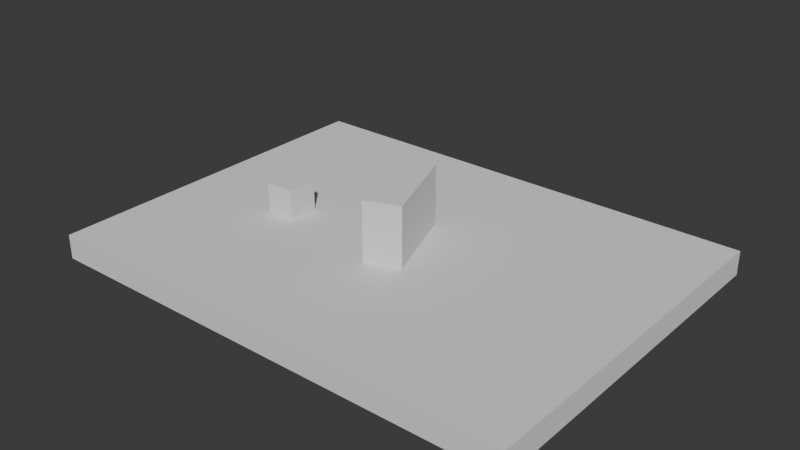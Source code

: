 # Source: authored-bench.blend  (saved by Blender 5.3.31; exported with 4.5.12 LTS)
import bpy
from mathutils import Matrix  # noqa: F401  (used for matrix-valued properties, if any)

bpy.ops.wm.read_factory_settings(use_empty=True)
scene = bpy.context.scene
scene.name = 'Blender bench with a declared one metre ruler'

# ---- collections
col_collection = bpy.data.collections.new('Collection'); scene.collection.children.link(col_collection)

# ---- world
world_world = bpy.data.worlds.new('World'); scene.world = world_world
world_world.use_nodes = True; world_world.node_tree.nodes.clear()
_N = world_world.node_tree.nodes; _L = world_world.node_tree.links
n0 = _N.new('ShaderNodeOutputWorld'); n0.name = 'World Output'; n0.location = (200, 100)
n1 = _N.new('ShaderNodeBackground'); n1.name = 'Background'; n1.location = (-200, 100)
n1.inputs[0].default_value = (0.05088, 0.05088, 0.05088, 1.0)
_L.new(n1.outputs[0], n0.inputs[0])
n0.is_active_output = True
world_world.color = (0.05088, 0.05088, 0.05088)
world_world.sun_shadow_jitter_overblur = 0.0

# ---- meshes
me_cube_001 = bpy.data.meshes.new('Cube.001')
me_cube_001.from_pydata([(-0.5, -0.5, -0.5), (-0.5, -0.5, 0.5), (-0.5, 0.5, -0.5), (-0.5, 0.5, 0.5), (0.5, -0.5, -0.5), (0.5, -0.5, 0.5), (0.5, 0.5, -0.5), (0.5, 0.5, 0.5)], [], [(0, 1, 3, 2), (2, 3, 7, 6), (6, 7, 5, 4), (4, 5, 1, 0), (2, 6, 4, 0), (7, 3, 1, 5)])
_uv = me_cube_001.uv_layers.new(name='UVMap')
_uv.uv.foreach_set('vector', [0.375, 0.0, 0.625, 0.0, 0.625, 0.25, 0.375, 0.25, 0.375, 0.25, 0.625, 0.25, 0.625, 0.5, 0.375, 0.5, 0.375, 0.5, 0.625, 0.5, 0.625, 0.75, 0.375, 0.75, 0.375, 0.75, 0.625, 0.75, 0.625, 1.0, 0.375, 1.0, 0.125, 0.5, 0.375, 0.5, 0.375, 0.75, 0.125, 0.75, 0.625, 0.5, 0.875, 0.5, 0.875, 0.75, 0.625, 0.75])
me_cube_001.update()
me_cube_002 = bpy.data.meshes.new('Cube.002')
me_cube_002.from_pydata([(-0.5, -0.5, -0.5), (-0.5, -0.5, 0.5), (-0.5, 0.5, -0.5), (-0.5, 0.5, 0.5), (0.5, -0.5, -0.5), (0.5, -0.5, 0.5), (0.5, 0.5, -0.5), (0.5, 0.5, 0.5)], [], [(0, 1, 3, 2), (2, 3, 7, 6), (6, 7, 5, 4), (4, 5, 1, 0), (2, 6, 4, 0), (7, 3, 1, 5)])
_uv = me_cube_002.uv_layers.new(name='UVMap')
_uv.uv.foreach_set('vector', [0.375, 0.0, 0.625, 0.0, 0.625, 0.25, 0.375, 0.25, 0.375, 0.25, 0.625, 0.25, 0.625, 0.5, 0.375, 0.5, 0.375, 0.5, 0.625, 0.5, 0.625, 0.75, 0.375, 0.75, 0.375, 0.75, 0.625, 0.75, 0.625, 1.0, 0.375, 1.0, 0.125, 0.5, 0.375, 0.5, 0.375, 0.75, 0.125, 0.75, 0.625, 0.5, 0.875, 0.5, 0.875, 0.75, 0.625, 0.75])
me_cube_002.update()
me_cube_003 = bpy.data.meshes.new('Cube.003')
me_cube_003.from_pydata([(-0.5, -0.5, -0.5), (-0.5, -0.5, 0.5), (-0.5, 0.5, -0.5), (-0.5, 0.5, 0.5), (0.5, -0.5, -0.5), (0.5, -0.5, 0.5), (0.5, 0.5, -0.5), (0.5, 0.5, 0.5)], [], [(0, 1, 3, 2), (2, 3, 7, 6), (6, 7, 5, 4), (4, 5, 1, 0), (2, 6, 4, 0), (7, 3, 1, 5)])
_uv = me_cube_003.uv_layers.new(name='UVMap')
_uv.uv.foreach_set('vector', [0.375, 0.0, 0.625, 0.0, 0.625, 0.25, 0.375, 0.25, 0.375, 0.25, 0.625, 0.25, 0.625, 0.5, 0.375, 0.5, 0.375, 0.5, 0.625, 0.5, 0.625, 0.75, 0.375, 0.75, 0.375, 0.75, 0.625, 0.75, 0.625, 1.0, 0.375, 1.0, 0.125, 0.5, 0.375, 0.5, 0.375, 0.75, 0.125, 0.75, 0.625, 0.5, 0.875, 0.5, 0.875, 0.75, 0.625, 0.75])
me_cube_003.update()

# ---- objects
ob_fraynix_scale_a = bpy.data.objects.new('Fraynix Scale A', None)
ob_fraynix_scale_b = bpy.data.objects.new('Fraynix Scale B', None)
ob_floor = bpy.data.objects.new('floor', me_cube_001)
ob_obstacle = bpy.data.objects.new('obstacle', me_cube_002)
ob_crate = bpy.data.objects.new('crate', me_cube_003)

# ---- transforms, parenting, visibility, modifiers, constraints
ob_fraynix_scale_a.location = (0.0, 0.0, 0.0)
ob_fraynix_scale_b.location = (0.0, 100.0, 0.0)
ob_floor.location = (0.0, 0.0, -20.0)
ob_floor.scale = (800.0, 600.0, 40.0)
ob_obstacle.location = (0.0, 0.0, 50.0)
ob_obstacle.rotation_euler = (0.0, 0.0, 0.3491)
ob_obstacle.scale = (60.0, 150.0, 100.0)
ob_crate.location = (-200.0, -25.0, 25.0)
ob_crate.scale = (50.0, 50.0, 50.0)

# ---- collection membership
scene.collection.objects.link(ob_fraynix_scale_a)
scene.collection.objects.link(ob_fraynix_scale_b)
col_collection.objects.link(ob_floor)
col_collection.objects.link(ob_obstacle)
col_collection.objects.link(ob_crate)

# ---- scene / render settings (as saved in the file)
scene.frame_start = 1; scene.frame_end = 250; scene.frame_set(1)
scene.render.engine = 'BLENDER_EEVEE_NEXT'
scene.render.bake_bias = 0.0
scene.render.bake_samples = 0
scene.render.compositor_device = 'GPU'
scene.eevee.use_volume_custom_range = False
scene.eevee.fast_gi_thickness_near = 0.1
scene.eevee.fast_gi_thickness_far = 0.0
scene.eevee.ray_tracing_options.screen_trace_thickness = 0.1
scene.unit_settings.scale_length = 0.01
bpy.context.view_layer.update()

# ---- added for rendering (the .blend has no active camera and no usable light): camera, sun
cam_auto = bpy.data.cameras.new('AutoCamera')
cam_auto.lens = 50.0
cam_auto.sensor_width = 36.0
cam_auto.clip_end = 16396.0
ob_auto_camera = bpy.data.objects.new('AutoCamera', cam_auto)
scene.collection.objects.link(ob_auto_camera)
ob_auto_camera.location = (934.248, -1121.1, 777.398)
ob_auto_camera.rotation_euler = (1.09748, -7.21219e-08, 0.694738)
scene.camera = ob_auto_camera
light_auto_sun = bpy.data.lights.new('AutoSun', 'SUN')
light_auto_sun.energy = 3.0
light_auto_sun.angle = 0.0523599
ob_auto_sun = bpy.data.objects.new('AutoSun', light_auto_sun)
scene.collection.objects.link(ob_auto_sun)
ob_auto_sun.rotation_euler = (0.872665, 0.174533, 0.523599)
bpy.context.view_layer.update()
